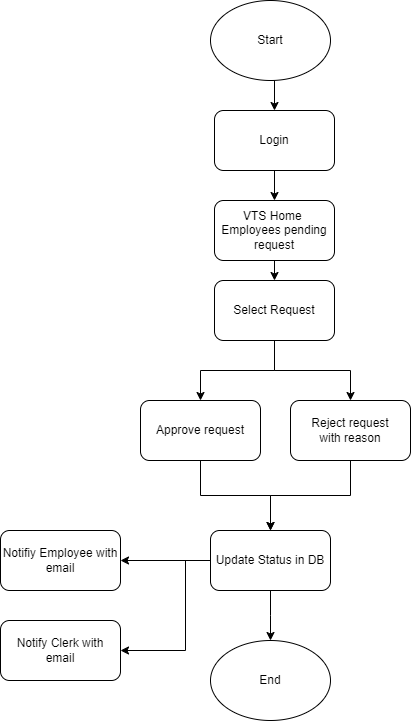

The diagram above was exported from draw.io. Its source (the exported page's mxGraphModel, read from the mxfile embedded in the PNG):
<mxGraphModel dx="875" dy="435" grid="1" gridSize="10" guides="1" tooltips="1" connect="1" arrows="1" fold="1" page="1" pageScale="1" pageWidth="827" pageHeight="1169" math="0" shadow="0">
  <root>
    <mxCell id="0" />
    <mxCell id="1" parent="0" />
    <mxCell id="MhmejzfkDeqtDAA_D4Of-27" style="edgeStyle=orthogonalEdgeStyle;rounded=0;orthogonalLoop=1;jettySize=auto;html=1;exitX=0.5;exitY=1;exitDx=0;exitDy=0;entryX=0.5;entryY=0;entryDx=0;entryDy=0;" edge="1" parent="1" source="MhmejzfkDeqtDAA_D4Of-1" target="MhmejzfkDeqtDAA_D4Of-2">
      <mxGeometry relative="1" as="geometry" />
    </mxCell>
    <mxCell id="MhmejzfkDeqtDAA_D4Of-1" value="Start" style="ellipse;whiteSpace=wrap;html=1;" vertex="1" parent="1">
      <mxGeometry x="350" y="230" width="120" height="80" as="geometry" />
    </mxCell>
    <mxCell id="MhmejzfkDeqtDAA_D4Of-28" style="edgeStyle=orthogonalEdgeStyle;rounded=0;orthogonalLoop=1;jettySize=auto;html=1;exitX=0.5;exitY=1;exitDx=0;exitDy=0;entryX=0.5;entryY=0;entryDx=0;entryDy=0;" edge="1" parent="1" source="MhmejzfkDeqtDAA_D4Of-2" target="MhmejzfkDeqtDAA_D4Of-3">
      <mxGeometry relative="1" as="geometry" />
    </mxCell>
    <mxCell id="MhmejzfkDeqtDAA_D4Of-2" value="Login" style="rounded=1;whiteSpace=wrap;html=1;" vertex="1" parent="1">
      <mxGeometry x="354" y="340" width="120" height="60" as="geometry" />
    </mxCell>
    <mxCell id="MhmejzfkDeqtDAA_D4Of-29" style="edgeStyle=orthogonalEdgeStyle;rounded=0;orthogonalLoop=1;jettySize=auto;html=1;exitX=0.5;exitY=1;exitDx=0;exitDy=0;entryX=0.5;entryY=0;entryDx=0;entryDy=0;" edge="1" parent="1" source="MhmejzfkDeqtDAA_D4Of-3" target="MhmejzfkDeqtDAA_D4Of-4">
      <mxGeometry relative="1" as="geometry" />
    </mxCell>
    <mxCell id="MhmejzfkDeqtDAA_D4Of-3" value="VTS Home&amp;nbsp;&lt;br&gt;Employees pending request" style="rounded=1;whiteSpace=wrap;html=1;" vertex="1" parent="1">
      <mxGeometry x="354" y="430" width="120" height="60" as="geometry" />
    </mxCell>
    <mxCell id="MhmejzfkDeqtDAA_D4Of-7" style="edgeStyle=orthogonalEdgeStyle;rounded=0;orthogonalLoop=1;jettySize=auto;html=1;entryX=0.5;entryY=0;entryDx=0;entryDy=0;" edge="1" parent="1" source="MhmejzfkDeqtDAA_D4Of-4" target="MhmejzfkDeqtDAA_D4Of-5">
      <mxGeometry relative="1" as="geometry" />
    </mxCell>
    <mxCell id="MhmejzfkDeqtDAA_D4Of-8" style="edgeStyle=orthogonalEdgeStyle;rounded=0;orthogonalLoop=1;jettySize=auto;html=1;exitX=0.5;exitY=1;exitDx=0;exitDy=0;entryX=0.5;entryY=0;entryDx=0;entryDy=0;" edge="1" parent="1" source="MhmejzfkDeqtDAA_D4Of-4" target="MhmejzfkDeqtDAA_D4Of-6">
      <mxGeometry relative="1" as="geometry" />
    </mxCell>
    <mxCell id="MhmejzfkDeqtDAA_D4Of-4" value="Select Request" style="rounded=1;whiteSpace=wrap;html=1;" vertex="1" parent="1">
      <mxGeometry x="354" y="510" width="120" height="60" as="geometry" />
    </mxCell>
    <mxCell id="MhmejzfkDeqtDAA_D4Of-9" style="edgeStyle=orthogonalEdgeStyle;rounded=0;orthogonalLoop=1;jettySize=auto;html=1;exitX=0.5;exitY=1;exitDx=0;exitDy=0;entryX=0.5;entryY=0;entryDx=0;entryDy=0;" edge="1" parent="1" source="MhmejzfkDeqtDAA_D4Of-5" target="MhmejzfkDeqtDAA_D4Of-11">
      <mxGeometry relative="1" as="geometry">
        <mxPoint x="410" y="750" as="targetPoint" />
      </mxGeometry>
    </mxCell>
    <mxCell id="MhmejzfkDeqtDAA_D4Of-5" value="Approve request" style="rounded=1;whiteSpace=wrap;html=1;" vertex="1" parent="1">
      <mxGeometry x="280" y="630" width="120" height="60" as="geometry" />
    </mxCell>
    <mxCell id="MhmejzfkDeqtDAA_D4Of-18" style="edgeStyle=orthogonalEdgeStyle;rounded=0;orthogonalLoop=1;jettySize=auto;html=1;exitX=0.5;exitY=1;exitDx=0;exitDy=0;entryX=0.5;entryY=0;entryDx=0;entryDy=0;" edge="1" parent="1" source="MhmejzfkDeqtDAA_D4Of-6" target="MhmejzfkDeqtDAA_D4Of-11">
      <mxGeometry relative="1" as="geometry" />
    </mxCell>
    <mxCell id="MhmejzfkDeqtDAA_D4Of-6" value="Reject request&lt;br&gt;with reason" style="rounded=1;whiteSpace=wrap;html=1;" vertex="1" parent="1">
      <mxGeometry x="430" y="630" width="120" height="60" as="geometry" />
    </mxCell>
    <mxCell id="MhmejzfkDeqtDAA_D4Of-20" style="edgeStyle=orthogonalEdgeStyle;rounded=0;orthogonalLoop=1;jettySize=auto;html=1;exitX=0;exitY=0.5;exitDx=0;exitDy=0;entryX=1;entryY=0.5;entryDx=0;entryDy=0;" edge="1" parent="1" source="MhmejzfkDeqtDAA_D4Of-11" target="MhmejzfkDeqtDAA_D4Of-19">
      <mxGeometry relative="1" as="geometry" />
    </mxCell>
    <mxCell id="MhmejzfkDeqtDAA_D4Of-21" style="edgeStyle=orthogonalEdgeStyle;rounded=0;orthogonalLoop=1;jettySize=auto;html=1;exitX=0.5;exitY=1;exitDx=0;exitDy=0;" edge="1" parent="1" source="MhmejzfkDeqtDAA_D4Of-11">
      <mxGeometry relative="1" as="geometry">
        <mxPoint x="410" y="870" as="targetPoint" />
      </mxGeometry>
    </mxCell>
    <mxCell id="MhmejzfkDeqtDAA_D4Of-25" style="edgeStyle=orthogonalEdgeStyle;rounded=0;orthogonalLoop=1;jettySize=auto;html=1;exitX=0;exitY=0.5;exitDx=0;exitDy=0;entryX=1;entryY=0.5;entryDx=0;entryDy=0;" edge="1" parent="1" target="MhmejzfkDeqtDAA_D4Of-24">
      <mxGeometry relative="1" as="geometry">
        <mxPoint x="370" y="790" as="sourcePoint" />
        <mxPoint x="270" y="880" as="targetPoint" />
        <Array as="points">
          <mxPoint x="325" y="790" />
          <mxPoint x="325" y="880" />
        </Array>
      </mxGeometry>
    </mxCell>
    <mxCell id="MhmejzfkDeqtDAA_D4Of-11" value="Update Status in DB" style="rounded=1;whiteSpace=wrap;html=1;" vertex="1" parent="1">
      <mxGeometry x="350" y="760" width="120" height="60" as="geometry" />
    </mxCell>
    <mxCell id="MhmejzfkDeqtDAA_D4Of-19" value="Notifiy Employee with email" style="rounded=1;whiteSpace=wrap;html=1;" vertex="1" parent="1">
      <mxGeometry x="140" y="760" width="120" height="60" as="geometry" />
    </mxCell>
    <mxCell id="MhmejzfkDeqtDAA_D4Of-23" value="End" style="ellipse;whiteSpace=wrap;html=1;" vertex="1" parent="1">
      <mxGeometry x="350" y="870" width="120" height="80" as="geometry" />
    </mxCell>
    <mxCell id="MhmejzfkDeqtDAA_D4Of-24" value="Notify Clerk with email" style="rounded=1;whiteSpace=wrap;html=1;" vertex="1" parent="1">
      <mxGeometry x="140" y="850" width="120" height="60" as="geometry" />
    </mxCell>
  </root>
</mxGraphModel>